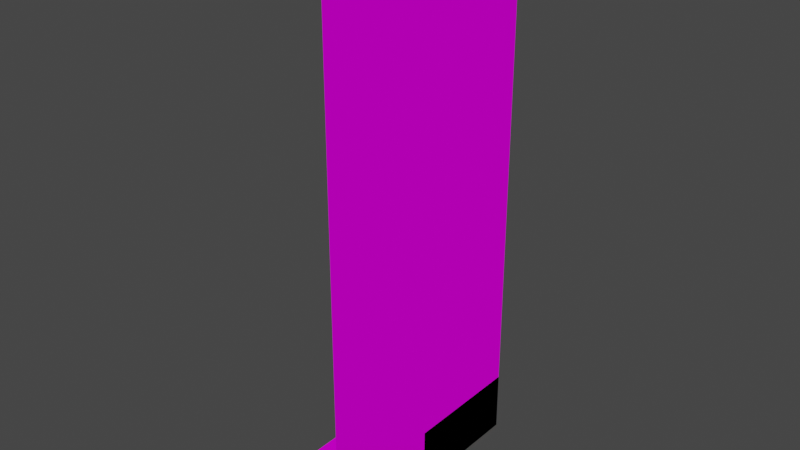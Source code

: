 # Source: wood_wall.blend  (saved by Blender 2.92.15; exported with 4.5.12 LTS)
import bpy
from mathutils import Matrix  # noqa: F401  (used for matrix-valued properties, if any)

bpy.ops.wm.read_factory_settings(use_empty=True)
scene = bpy.context.scene
scene.name = 'Scene'

# ---- collections
col_collection = bpy.data.collections.new('Collection'); scene.collection.children.link(col_collection)

# ---- images (referenced by path relative to the original .blend; pixels are not part of the script)
import os
ASSET_DIR = os.environ.get("B2B_ASSET_DIR", "")  # directory of the original .blend (textures are referenced by path, not embedded)
HERE = os.path.dirname(os.path.abspath(__file__))  # packed textures are extracted next to this script under _unpacked/

def load_image(name, relpath, width, height, colorspace="sRGB"):
    """Load a texture the original file referenced (path relative to the .blend, or extracted next to this script)."""
    p = next((c for c in (os.path.join(HERE, relpath), os.path.join(ASSET_DIR, relpath)) if relpath and os.path.exists(c)), "")
    if p:
        img = bpy.data.images.load(p, check_existing=True)
        img.name = name
    else:  # same state as the original file: an image datablock whose file is absent (Cycles renders it pink)
        img = bpy.data.images.new(name, width, height)
        img.source = "FILE"
        img.filepath = "//" + (relpath or name)
    img.colorspace_settings.name = colorspace
    return img
img_wall = load_image('Wall', 'wooden_wall.png', 1024, 1024, 'sRGB')

# ---- materials (node trees are filled in below, after node groups)
mat_material = bpy.data.materials.new('Material')
mat_material.alpha_threshold = 0.0
mat_material.use_transparent_shadow = False
mat_material.line_color = (0.0, 0.0, 0.0, 1.0)

# ---- material node trees
mat_material.use_nodes = True; mat_material.node_tree.nodes.clear()
_N = mat_material.node_tree.nodes; _L = mat_material.node_tree.links
n0 = _N.new('ShaderNodeOutputMaterial'); n0.name = 'Material Output'; n0.location = (300, 300)
n1 = _N.new('ShaderNodeBsdfPrincipled'); n1.name = 'Principled BSDF'; n1.location = (10, 300)
n1.distribution = 'GGX'
n1.subsurface_method = 'BURLEY'
n1.inputs[2].default_value = 1.0
n1.inputs[3].default_value = 1.45
n1.inputs[13].default_value = 0.005882
n1.inputs[27].default_value = (0.0, 0.0, 0.0, 1.0)
n1.inputs[28].default_value = 1.0
n2 = _N.new('ShaderNodeTexImage'); n2.name = 'Image Texture'; n2.location = (-280, 275)
n2.image = img_wall
n2.interpolation = 'Closest'
_L.new(n1.outputs[0], n0.inputs[0])
_L.new(n2.outputs[0], n1.inputs[0])
n0.is_active_output = True

# ---- world
world_world = bpy.data.worlds.new('World'); scene.world = world_world
world_world.use_nodes = True; world_world.node_tree.nodes.clear()
_N = world_world.node_tree.nodes; _L = world_world.node_tree.links
n0 = _N.new('ShaderNodeOutputWorld'); n0.name = 'World Output'; n0.location = (300, 300)
n1 = _N.new('ShaderNodeBackground'); n1.name = 'Background'; n1.location = (10, 300)
n1.inputs[0].default_value = (0.05088, 0.05088, 0.05088, 1.0)
_L.new(n1.outputs[0], n0.inputs[0])
n0.is_active_output = True
world_world.color = (0.05088, 0.05088, 0.05088)
world_world.use_sun_shadow = False
world_world.sun_shadow_jitter_overblur = 0.0

# ---- meshes
me_cube_011 = bpy.data.meshes.new('Cube.011')
me_cube_011.from_pydata([(-1.0, 2.0, 0.0), (-1.0, 2.0, 1.0), (0.0, 2.0, 0.0), (0.0, 2.0, 1.0), (0.0, 2.0, 0.0), (0.0, 2.0, 9.0), (-1.0, 0.0, 0.0), (-1.0, 0.0, 1.0), (0.0, 0.0, 0.0), (0.0, 0.0, 1.0), (0.0, 0.0, 0.0), (0.0, 0.0, 9.0), (-1.0, 0.0, 0.0), (-1.0, 0.0, 1.0), (0.0, 0.0, 0.0), (0.0, 0.0, 1.0)], [], [(6, 7, 1, 0), (0, 1, 3, 2), (3, 1, 7, 9), (0, 2, 8, 6), (2, 3, 9, 8), (4, 10, 11, 5), (12, 14, 15, 13)])
_uv = me_cube_011.uv_layers.new(name='UVMap')
_uv.uv.foreach_set('vector', [0.8889, 0.2222, 0.7778, 0.2222, 0.7778, 0.0, 0.8889, 0.0, 0.5556, 0.5556, 0.5556, 0.6667, 0.4444, 0.6667, 0.4444, 0.5556, 0.4444, 0.0, 0.5556, 0.0, 0.5556, 0.2222, 0.4444, 0.2222, 0.5556, 0.0, 0.6667, 0.0, 0.6667, 0.2222, 0.5556, 0.2222, 0.7778, 0.4444, 0.6667, 0.4444, 0.6667, 0.2222, 0.7778, 0.2222, 0.4444, 3.885e-08, 0.2222, 1.943e-08, 0.2222, 1.0, 0.4444, 1.0, 0.5556, 0.5556, 0.4444, 0.5556, 0.4444, 0.6667, 0.5556, 0.6667])
me_cube_011.materials.append(mat_material)
me_cube_011.use_remesh_fix_poles = True
me_cube_011.use_remesh_preserve_attributes = False
me_cube_011.use_mirror_vertex_groups = False
me_cube_011.update()
me_cube_012 = bpy.data.meshes.new('Cube.012')
me_cube_012.from_pydata([(-1.0, -2.0, 0.0), (-1.0, -2.0, 1.0), (0.0, -2.0, 0.0), (0.0, -2.0, 1.0), (0.0, -2.0, 0.0), (0.0, -2.0, 9.0), (-1.0, 0.0, 0.0), (-1.0, 0.0, 1.0), (0.0, 0.0, 0.0), (0.0, 0.0, 1.0), (0.0, 0.0, 0.0), (0.0, 0.0, 9.0), (-1.0, 0.0, 0.0), (-1.0, 0.0, 1.0), (1.192e-07, 0.0, 0.0), (1.192e-07, 0.0, 1.0)], [], [(2, 3, 1, 0), (6, 8, 2, 0), (9, 7, 1, 3), (10, 4, 5, 11), (0, 1, 7, 6), (14, 12, 13, 15)])
_uv = me_cube_012.uv_layers.new(name='UVMap')
_uv.uv.foreach_set('vector', [0.5556, 0.4444, 0.5556, 0.5556, 0.4444, 0.5556, 0.4444, 0.4444, 0.5556, 0.2222, 0.6667, 0.2222, 0.6667, 0.4444, 0.5556, 0.4444, 0.4444, 0.2222, 0.5556, 0.2222, 0.5556, 0.4444, 0.4444, 0.4444, 0.2222, 1.943e-08, 0.0, 0.0, 0.0, 1.0, 0.2222, 1.0, 0.8889, 0.4444, 0.7778, 0.4444, 0.7778, 0.2222, 0.8889, 0.2222, 0.5556, 0.4444, 0.4444, 0.4444, 0.4444, 0.5556, 0.5556, 0.5556])
me_cube_012.materials.append(mat_material)
me_cube_012.use_remesh_fix_poles = True
me_cube_012.use_remesh_preserve_attributes = False
me_cube_012.use_mirror_vertex_groups = False
me_cube_012.update()

# ---- objects
ob_cube_001 = bpy.data.objects.new('Cube.001', me_cube_011)
ob_cube_002 = bpy.data.objects.new('Cube.002', me_cube_012)

# ---- transforms, parenting, visibility, modifiers, constraints
ob_cube_001.location = (1.0, 0.0, 0.0)
ob_cube_001.lineart.crease_threshold = 0.0
ob_cube_002.location = (1.0, 0.0, 0.0)
ob_cube_002.lineart.crease_threshold = 0.0

# ---- collection membership
col_collection.objects.link(ob_cube_001)
col_collection.objects.link(ob_cube_002)

# ---- scene / render settings (as saved in the file)
scene.frame_start = 1; scene.frame_end = 250; scene.frame_set(1)
scene.render.engine = 'BLENDER_EEVEE_NEXT'
scene.cycles.use_denoising = False
scene.cycles.samples = 128
scene.cycles.sampling_pattern = 'TABULATED_SOBOL'
scene.cycles.use_adaptive_sampling = False
scene.cycles.use_light_tree = False
scene.view_settings.view_transform = 'Filmic'
bpy.context.view_layer.update()

# ---- added for rendering (the .blend has no active camera and no usable light): camera, sun
cam_auto = bpy.data.cameras.new('AutoCamera')
cam_auto.lens = 50.0
cam_auto.sensor_width = 36.0
cam_auto.clip_end = 1000.0
ob_auto_camera = bpy.data.objects.new('AutoCamera', cam_auto)
scene.collection.objects.link(ob_auto_camera)
ob_auto_camera.location = (9.65926, -10.9911, 11.8274)
ob_auto_camera.rotation_euler = (1.09748, -7.21219e-08, 0.694738)
scene.camera = ob_auto_camera
light_auto_sun = bpy.data.lights.new('AutoSun', 'SUN')
light_auto_sun.energy = 3.0
light_auto_sun.angle = 0.0523599
ob_auto_sun = bpy.data.objects.new('AutoSun', light_auto_sun)
scene.collection.objects.link(ob_auto_sun)
ob_auto_sun.rotation_euler = (0.872665, 0.174533, 0.523599)
bpy.context.view_layer.update()
